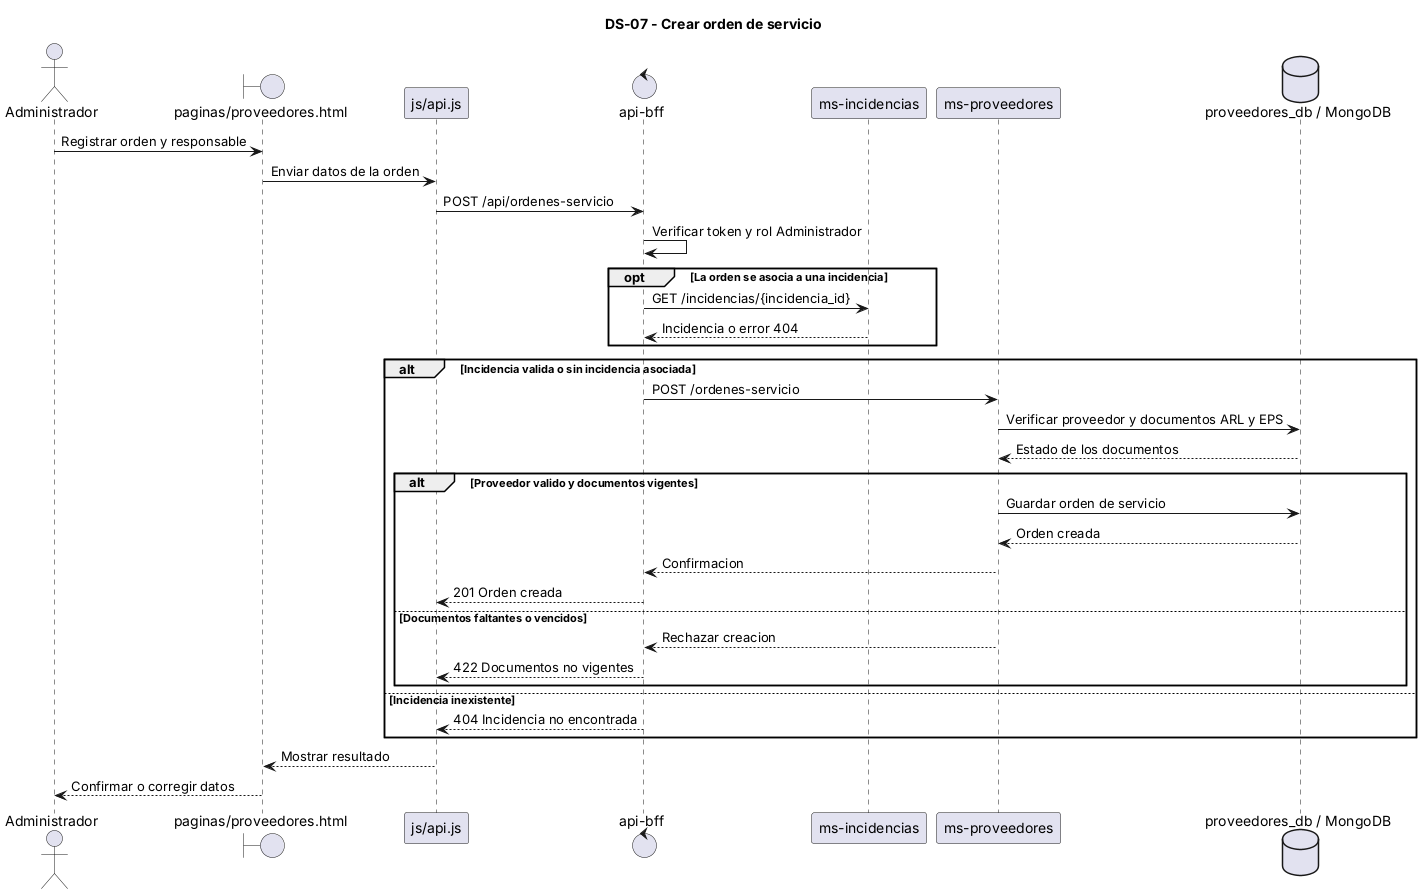

The diagram above was rendered by PlantUML. Its source (embedded in the PNG):
@startuml
title DS-07 - Crear orden de servicio

actor Administrador
boundary "paginas/proveedores.html" as UI
participant "js/api.js" as APIJS
control "api-bff" as BFF
participant "ms-incidencias" as MSI
participant "ms-proveedores" as MSP
database "proveedores_db / MongoDB" as BD

Administrador -> UI : Registrar orden y responsable
UI -> APIJS : Enviar datos de la orden
APIJS -> BFF : POST /api/ordenes-servicio
BFF -> BFF : Verificar token y rol Administrador

opt La orden se asocia a una incidencia
    BFF -> MSI : GET /incidencias/{incidencia_id}
    MSI --> BFF : Incidencia o error 404
end

alt Incidencia valida o sin incidencia asociada
    BFF -> MSP : POST /ordenes-servicio
    MSP -> BD : Verificar proveedor y documentos ARL y EPS
    BD --> MSP : Estado de los documentos
    alt Proveedor valido y documentos vigentes
        MSP -> BD : Guardar orden de servicio
        BD --> MSP : Orden creada
        MSP --> BFF : Confirmacion
        BFF --> APIJS : 201 Orden creada
    else Documentos faltantes o vencidos
        MSP --> BFF : Rechazar creacion
        BFF --> APIJS : 422 Documentos no vigentes
    end
else Incidencia inexistente
    BFF --> APIJS : 404 Incidencia no encontrada
end

APIJS --> UI : Mostrar resultado
UI --> Administrador : Confirmar o corregir datos

@enduml